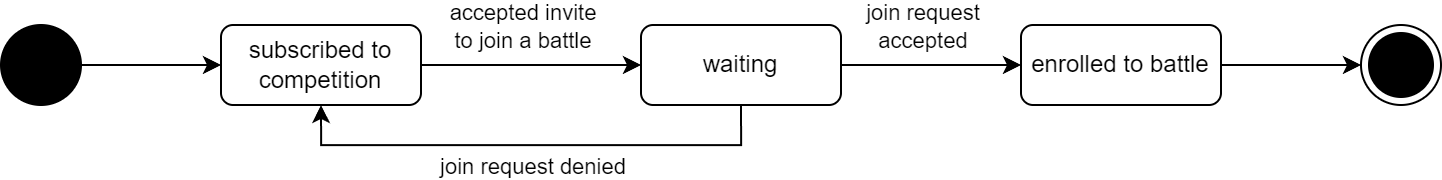

The diagram above was exported from draw.io. Its source (the exported page's mxGraphModel, read from the mxfile embedded in the PNG):
<mxGraphModel dx="1235" dy="681" grid="1" gridSize="10" guides="1" tooltips="1" connect="1" arrows="1" fold="1" page="1" pageScale="1" pageWidth="827" pageHeight="1169" math="0" shadow="0">
  <root>
    <mxCell id="0" />
    <mxCell id="1" parent="0" />
    <mxCell id="2" style="edgeStyle=orthogonalEdgeStyle;rounded=0;orthogonalLoop=1;jettySize=auto;html=1;entryX=0;entryY=0.5;entryDx=0;entryDy=0;" edge="1" source="3" target="6" parent="1">
      <mxGeometry relative="1" as="geometry" />
    </mxCell>
    <mxCell id="3" value="" style="ellipse;whiteSpace=wrap;html=1;aspect=fixed;fillColor=#000000;" vertex="1" parent="1">
      <mxGeometry x="110" y="680" width="40" height="40" as="geometry" />
    </mxCell>
    <mxCell id="4" value="" style="edgeStyle=orthogonalEdgeStyle;rounded=0;orthogonalLoop=1;jettySize=auto;html=1;" edge="1" source="6" target="11" parent="1">
      <mxGeometry relative="1" as="geometry" />
    </mxCell>
    <mxCell id="5" value="accepted invite&lt;br&gt;to join a battle" style="edgeLabel;html=1;align=center;verticalAlign=middle;resizable=0;points=[];" vertex="1" connectable="0" parent="4">
      <mxGeometry x="-0.02" y="1" relative="1" as="geometry">
        <mxPoint x="-4" y="-19" as="offset" />
      </mxGeometry>
    </mxCell>
    <mxCell id="6" value="subscribed to competition" style="shape=rect;rounded=1;html=1;whiteSpace=wrap;align=center;" vertex="1" parent="1">
      <mxGeometry x="220" y="680" width="100" height="40" as="geometry" />
    </mxCell>
    <mxCell id="7" value="" style="edgeStyle=orthogonalEdgeStyle;rounded=0;orthogonalLoop=1;jettySize=auto;html=1;" edge="1" source="11" target="13" parent="1">
      <mxGeometry relative="1" as="geometry" />
    </mxCell>
    <mxCell id="8" value="join request&lt;br&gt;accepted" style="edgeLabel;html=1;align=center;verticalAlign=middle;resizable=0;points=[];" vertex="1" connectable="0" parent="7">
      <mxGeometry x="-0.1185" y="-2" relative="1" as="geometry">
        <mxPoint y="-22" as="offset" />
      </mxGeometry>
    </mxCell>
    <mxCell id="9" style="edgeStyle=orthogonalEdgeStyle;rounded=0;orthogonalLoop=1;jettySize=auto;html=1;exitX=0.5;exitY=1;exitDx=0;exitDy=0;entryX=0.5;entryY=1;entryDx=0;entryDy=0;" edge="1" source="11" target="6" parent="1">
      <mxGeometry relative="1" as="geometry" />
    </mxCell>
    <mxCell id="10" value="join request denied" style="edgeLabel;html=1;align=center;verticalAlign=middle;resizable=0;points=[];" vertex="1" connectable="0" parent="9">
      <mxGeometry x="-0.0053" y="1" relative="1" as="geometry">
        <mxPoint y="9" as="offset" />
      </mxGeometry>
    </mxCell>
    <mxCell id="11" value="waiting" style="shape=rect;rounded=1;html=1;whiteSpace=wrap;align=center;" vertex="1" parent="1">
      <mxGeometry x="430" y="680" width="100" height="40" as="geometry" />
    </mxCell>
    <mxCell id="12" style="edgeStyle=orthogonalEdgeStyle;rounded=0;orthogonalLoop=1;jettySize=auto;html=1;entryX=0;entryY=0.5;entryDx=0;entryDy=0;" edge="1" source="13" target="14" parent="1">
      <mxGeometry relative="1" as="geometry" />
    </mxCell>
    <mxCell id="13" value="enrolled to battle" style="shape=rect;rounded=1;html=1;whiteSpace=wrap;align=center;" vertex="1" parent="1">
      <mxGeometry x="620" y="680" width="100" height="40" as="geometry" />
    </mxCell>
    <mxCell id="14" value="" style="ellipse;html=1;shape=endState;fillColor=#000000;strokeColor=#000000;" vertex="1" parent="1">
      <mxGeometry x="790" y="680" width="40" height="40" as="geometry" />
    </mxCell>
  </root>
</mxGraphModel>